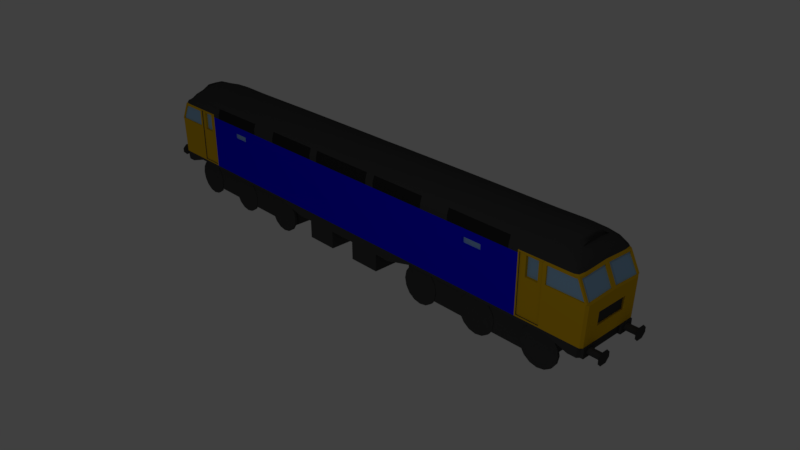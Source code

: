 # Source: Class47.blend  (saved by Blender 2.79.0; exported with 4.5.12 LTS)
import bpy
from mathutils import Matrix  # noqa: F401  (used for matrix-valued properties, if any)

bpy.ops.wm.read_factory_settings(use_empty=True)
scene = bpy.context.scene
scene.name = 'Scene'

# ---- collections
col_collection_1 = bpy.data.collections.new('Collection 1'); scene.collection.children.link(col_collection_1)

# ---- materials (node trees are filled in below, after node groups)
mat_color = bpy.data.materials.new('Color')
mat_color.alpha_threshold = 0.0
mat_color.use_transparent_shadow = False
mat_color.diffuse_color = (0.002192, 0.0, 1.0, 1.0)
mat_color.roughness = 0.5
mat_color.line_color = (0.0, 0.0, 0.0, 1.0)
mat_yellowcab = bpy.data.materials.new('YellowCab')
mat_yellowcab.alpha_threshold = 0.0
mat_yellowcab.use_transparent_shadow = False
mat_yellowcab.diffuse_color = (0.8, 0.4704, 0.00862, 1.0)
mat_yellowcab.roughness = 0.5
mat_blackmetal = bpy.data.materials.new('BlackMetal')
mat_blackmetal.alpha_threshold = 0.0
mat_blackmetal.use_transparent_shadow = False
mat_blackmetal.diffuse_color = (0.05811, 0.05811, 0.05811, 1.0)
mat_blackmetal.specular_color = (0.4116, 0.4116, 0.4116)
mat_blackmetal.roughness = 0.5
mat_blackmetal.specular_intensity = 0.6803
mat_glass = bpy.data.materials.new('Glass')
mat_glass.alpha_threshold = 0.0
mat_glass.use_transparent_shadow = False
mat_glass.diffuse_color = (0.3244, 0.5489, 0.8, 1.0)
mat_glass.roughness = 0.5
mat_material = bpy.data.materials.new('Material')
mat_material.alpha_threshold = 0.0
mat_material.use_transparent_shadow = False
mat_material.diffuse_color = (0.02208, 0.02208, 0.02208, 1.0)
mat_material.specular_color = (0.4116, 0.4116, 0.4116)
mat_material.roughness = 0.5
mat_material.specular_intensity = 0.4296

# ---- material node trees

# ---- world
world_world = bpy.data.worlds.new('World'); scene.world = world_world
world_world.color = (0.05088, 0.05088, 0.05088)
world_world.use_sun_shadow = False
world_world.sun_shadow_jitter_overblur = 0.0
world_world.cycles.sampling_method = 'MANUAL'

# ---- cameras
cam_camera = bpy.data.cameras.new('Camera')
cam_camera.clip_end = 100.0
cam_camera.lens = 35.0
cam_camera.sensor_width = 32.0
cam_camera.sensor_height = 18.0
cam_camera.ortho_scale = 7.314
cam_camera.dof.focus_distance = 0.0
cam_camera.dof.aperture_fstop = 128.0

# ---- lights
light_lamp = bpy.data.lights.new('Lamp', 'POINT')
light_lamp.transmission_factor = 0.0
light_lamp.cutoff_distance = 30.0
light_lamp.energy = 100.0
light_lamp.shadow_buffer_clip_start = 1.001
light_lamp.shadow_soft_size = 0.1
light_lamp.shadow_maximum_resolution = 0.006
light_lamp.use_absolute_resolution = True

# ---- meshes
me_cube = bpy.data.meshes.new('Cube')
me_cube.from_pydata([(3.583, 0.0, 0.521), (0.0, -0.4392, 0.521), (0.6206, 0.0, 0.165), (3.478, 0.0, 1.294), (3.475, -0.4319, 1.273), (0.0, -0.4392, 1.252), (2.758, -0.4392, 0.5394), (2.739, -0.4392, 1.252), (3.054, -0.4392, 0.5394), (3.054, -0.4392, 1.275), (3.602, 0.0, 1.025), (0.0, -0.4392, 1.007), (2.758, -0.4392, 1.007), (3.054, -0.4392, 1.007), (0.1901, 0.0, 0.165), (1.984, -0.4392, 0.521), (1.984, -0.4392, 1.252), (1.984, -0.4392, 1.007), (0.6206, -0.4392, 0.165), (2.25, -0.4392, 0.521), (2.25, -0.4392, 1.252), (2.25, -0.4392, 1.007), (0.0, -0.4392, 1.066), (2.758, -0.4392, 1.066), (3.054, -0.4392, 1.066), (1.984, -0.4392, 1.066), (2.25, -0.4392, 1.066), (0.0, -0.4392, 1.155), (2.758, -0.4392, 1.155), (3.054, -0.4392, 1.155), (1.984, -0.4392, 1.155), (2.25, -0.4392, 1.155), (0.1901, -0.4392, 0.165), (0.1901, -0.4392, 0.521), (0.2502, -0.4392, 1.252), (0.6206, -0.4392, 0.521), (0.5837, -0.4392, 1.252), (3.559, 0.0, 0.3994), (0.1901, 0.0, 0.3994), (0.0, 0.0, 0.3994), (0.1901, -0.4392, 0.3994), (0.0, -0.4392, 0.3994), (3.072, 0.0, 0.4863), (2.739, 0.0, 0.4863), (3.072, -0.4392, 0.4863), (2.739, -0.4392, 0.4863), (2.25, 0.0, 0.4863), (1.984, 0.0, 0.4863), (2.25, -0.4392, 0.4863), (1.984, -0.4392, 0.4863), (0.6206, 0.0, 0.3994), (0.6206, -0.4392, 0.3994), (3.45, 0.0, 1.364), (3.45, -0.4026, 1.324), (0.2502, 0.0, 1.538), (0.0, 0.0, 1.538), (0.2502, -0.4117, 1.399), (0.0, -0.4026, 1.393), (3.07, 0.0, 1.537), (2.642, 0.0, 1.532), (3.071, -0.4117, 1.397), (2.641, -0.4117, 1.396), (2.325, 0.0, 1.532), (1.812, 0.0, 1.536), (2.306, -0.4117, 1.396), (1.855, -0.4117, 1.398), (0.5837, 0.0, 1.538), (0.5837, -0.4117, 1.399), (0.0, -0.4392, 1.322), (1.855, -0.4392, 1.315), (2.306, -0.4392, 1.314), (0.2502, -0.4392, 1.315), (0.5837, -0.4392, 1.315), (2.758, -0.4392, 1.272), (3.054, -0.4392, 1.272), (3.471, 0.0, 1.309), (3.46, -0.419, 1.293), (1.2, -0.4392, 0.521), (1.36, -0.4392, 1.252), (1.2, 0.0, 0.4863), (1.2, -0.4392, 0.4863), (1.36, 0.0, 1.538), (1.36, -0.4117, 1.399), (1.36, -0.4392, 1.315), (3.162, -0.4392, 0.521), (3.144, -0.4392, 1.276), (3.162, -0.4392, 1.007), (3.162, 0.0, 0.4863), (3.162, -0.4392, 0.4863), (3.155, 0.0, 1.534), (3.152, -0.4117, 1.394), (3.152, -0.4392, 1.29), (3.425, -0.4392, 0.521), (3.425, -0.4392, 1.007), (3.425, 0.0, 0.3994), (3.425, -0.4392, 0.3994), (3.338, 0.0, 1.525), (2.994, -0.4392, 0.5394), (2.994, 0.0, 0.4863), (2.994, -0.4392, 0.4863), (2.967, 0.0, 1.537), (2.974, -0.4117, 1.398), (2.974, -0.4392, 1.272), (2.836, -0.4392, 0.5394), (2.836, 0.0, 0.4863), (2.836, -0.4392, 0.4863), (2.856, 0.0, 1.534), (2.851, -0.4117, 1.397), (2.851, -0.4392, 1.272), (3.293, -0.4392, 0.521), (3.248, -0.4392, 1.276), (3.293, -0.4392, 1.007), (3.293, 0.0, 0.4429), (3.293, -0.4392, 0.4429), (3.248, 0.0, 1.531), (3.248, -0.4117, 1.391), (3.248, -0.4392, 1.29), (3.504, -0.4392, 0.521), (3.416, -0.4427, 1.277), (3.504, -0.4392, 1.007), (3.504, 0.0, 0.3994), (3.504, -0.4392, 0.3994), (3.41, 0.0, 1.411), (3.411, -0.4117, 1.337), (3.416, -0.4356, 1.289), (3.433, -0.4392, 0.521), (3.356, -0.4392, 1.276), (3.433, -0.4392, 1.007), (3.433, 0.0, 0.3994), (3.433, -0.4392, 0.3994), (3.338, 0.0, 1.472), (3.335, -0.4117, 1.376), (3.335, -0.4392, 1.29), (1.984, -0.404, 1.155), (1.984, -0.404, 1.066), (2.25, -0.404, 1.155), (2.25, -0.404, 1.066), (0.8208, -0.4392, 0.521), (0.8644, -0.4392, 1.252), (0.8208, 0.0, 0.3896), (0.8208, -0.4392, 0.3896), (0.8656, 0.0, 1.538), (0.8656, -0.4117, 1.399), (0.8656, -0.4392, 1.315), (3.583, -0.1098, 0.521), (3.583, -0.2196, 0.521), (3.583, -0.3294, 0.521), (3.478, -0.1098, 1.289), (3.478, -0.2196, 1.284), (3.48, -0.3296, 1.279), (0.6206, -0.3294, 0.165), (0.6206, -0.2196, 0.165), (0.6206, -0.1098, 0.165), (3.602, -0.1098, 1.019), (3.602, -0.2196, 1.014), (3.602, -0.3294, 1.009), (0.1901, -0.3294, 0.165), (0.1901, -0.2196, 0.165), (0.1901, -0.1098, 0.165), (3.559, -0.1098, 0.3994), (3.559, -0.2196, 0.3994), (3.559, -0.3294, 0.3994), (0.0, -0.3294, 0.3994), (0.0, -0.2196, 0.3994), (0.0, -0.1098, 0.3994), (2.739, -0.3294, 0.4863), (2.739, -0.2196, 0.4863), (2.739, -0.1098, 0.4863), (3.072, -0.3294, 0.4863), (3.072, -0.2196, 0.4863), (3.072, -0.1098, 0.4863), (1.984, -0.3635, 0.4863), (1.984, -0.2196, 0.4863), (1.984, -0.1098, 0.4863), (2.25, -0.3635, 0.4863), (2.25, -0.2196, 0.4863), (2.25, -0.1098, 0.4863), (0.1901, -0.3294, 0.3994), (0.1901, -0.2196, 0.3994), (0.1901, -0.1098, 0.3994), (0.6206, -0.3294, 0.3994), (0.6206, -0.2196, 0.3994), (0.6206, -0.1098, 0.3994), (3.452, -0.1098, 1.357), (3.452, -0.2196, 1.346), (3.452, -0.3294, 1.332), (0.0, -0.3294, 1.458), (0.0, -0.2196, 1.498), (0.0, -0.1098, 1.522), (2.641, -0.1098, 1.519), (2.641, -0.2196, 1.489), (2.641, -0.3294, 1.454), (3.071, -0.1098, 1.525), (3.071, -0.2196, 1.493), (3.071, -0.3294, 1.457), (1.855, -0.1098, 1.525), (1.855, -0.2196, 1.495), (1.855, -0.3294, 1.458), (2.306, -0.1098, 1.52), (2.306, -0.2196, 1.491), (2.306, -0.3294, 1.455), (0.2502, -0.1098, 1.526), (0.2502, -0.2196, 1.496), (0.2502, -0.3294, 1.46), (0.5837, -0.1098, 1.526), (0.5837, -0.2196, 1.496), (0.5837, -0.3294, 1.46), (3.472, -0.1098, 1.303), (3.473, -0.2196, 1.298), (3.471, -0.3292, 1.292), (1.36, -0.1098, 1.526), (1.36, -0.2196, 1.496), (1.36, -0.3294, 1.46), (1.2, -0.3294, 0.4863), (1.2, -0.2196, 0.4863), (1.2, -0.1098, 0.4863), (3.152, -0.1098, 1.522), (3.152, -0.2196, 1.49), (3.152, -0.3294, 1.452), (3.162, -0.3294, 0.4863), (3.162, -0.2196, 0.4863), (3.162, -0.1098, 0.4863), (3.425, -0.3294, 0.3994), (3.425, -0.2196, 0.3994), (3.425, -0.1098, 0.3994), (3.346, -0.1098, 1.518), (3.335, -0.2196, 1.462), (3.335, -0.3294, 1.426), (2.974, -0.1098, 1.525), (2.974, -0.2196, 1.495), (2.974, -0.3294, 1.459), (2.994, -0.3294, 0.4863), (2.994, -0.2196, 0.4863), (2.994, -0.1098, 0.4863), (2.851, -0.1098, 1.523), (2.851, -0.2196, 1.493), (2.851, -0.3294, 1.457), (2.836, -0.3294, 0.4863), (2.836, -0.2196, 0.4863), (2.836, -0.1098, 0.4863), (3.293, -0.3294, 0.4429), (3.293, -0.2196, 0.4429), (3.293, -0.1098, 0.4429), (3.248, -0.1098, 1.518), (3.248, -0.2196, 1.485), (3.248, -0.3294, 1.447), (3.411, -0.1098, 1.4), (3.411, -0.2196, 1.383), (3.411, -0.3294, 1.363), (3.504, -0.3294, 0.3994), (3.504, -0.2196, 0.3994), (3.504, -0.1098, 0.3994), (3.342, -0.1098, 1.469), (3.433, -0.3294, 0.3994), (3.433, -0.2196, 0.3994), (3.433, -0.1098, 0.3994), (0.8656, -0.1098, 1.526), (0.8656, -0.2196, 1.496), (0.8656, -0.3294, 1.46), (0.8208, -0.3294, 0.3896), (0.8208, -0.2196, 0.3896), (0.8208, -0.1098, 0.3896), (2.25, 0.0, 0.1172), (1.984, 0.0, 0.1172), (1.984, -0.1098, 0.1172), (2.25, -0.1098, 0.1172), (1.984, -0.3635, 0.1172), (1.984, -0.2196, 0.1172), (2.25, -0.3635, 0.1172), (2.25, -0.2196, 0.1172), (2.25, -0.1098, 0.4357), (1.984, -0.3635, 0.4357), (1.984, -0.2196, 0.4357), (2.25, -0.3635, 0.4357), (2.25, -0.2196, 0.4357), (1.984, -0.1098, 0.4357), (1.984, 0.0, 0.4357), (2.25, 0.0, 0.4357), (1.11, -0.2196, 0.4357), (1.11, -0.2196, 0.1172), (1.11, -0.1098, 0.1172), (1.11, 0.0, 0.1172), (3.125, -0.1098, 0.1172), (3.125, 0.0, 0.1172), (1.11, -0.3635, 0.1172), (3.125, -0.3635, 0.1172), (3.125, -0.2196, 0.1172), (3.125, -0.3635, 0.4357), (1.11, -0.1098, 0.4357), (1.11, 0.0, 0.4357), (3.125, -0.1098, 0.4357), (1.11, -0.3635, 0.4357), (3.125, -0.2196, 0.4357), (3.125, 0.0, 0.4357), (3.487, -0.02978, 1.269), (3.488, -0.1082, 1.265), (3.487, -0.218, 1.26), (3.489, -0.3282, 1.255), (3.485, -0.4027, 1.251), (3.593, -0.4087, 1.031), (3.593, -0.3305, 1.032), (3.593, -0.2212, 1.038), (3.593, -0.1114, 1.043), (3.593, -0.02978, 1.047), (3.433, -0.4391, 1.032), (3.504, -0.4391, 1.032), (3.564, -0.4394, 1.032), (3.458, -0.4321, 1.249), (3.415, -0.4428, 1.252), (3.359, -0.4393, 1.251), (3.352, -0.4393, 1.251), (3.248, -0.4393, 1.251), (3.144, -0.4393, 1.251), (3.098, -0.4391, 1.251), (3.098, -0.439, 1.155), (3.098, -0.439, 1.066), (3.098, -0.4389, 1.032), (3.162, -0.4391, 1.032), (3.293, -0.4391, 1.032), (3.425, -0.4391, 1.032), (3.579, -0.02941, 1.042), (3.474, -0.02941, 1.264), (3.474, -0.1078, 1.26), (3.474, -0.2176, 1.255), (3.476, -0.3278, 1.25), (3.471, -0.4024, 1.246), (3.58, -0.4084, 1.026), (3.579, -0.3301, 1.027), (3.579, -0.2208, 1.033), (3.579, -0.111, 1.038), (3.504, -0.4225, 1.032), (3.432, -0.4225, 1.032), (3.425, -0.4225, 1.032), (3.564, -0.4228, 1.032), (3.458, -0.4155, 1.249), (3.415, -0.4262, 1.252), (3.359, -0.4227, 1.251), (3.352, -0.4227, 1.251), (3.248, -0.4227, 1.251), (3.144, -0.4227, 1.251), (3.098, -0.4225, 1.251), (3.098, -0.4224, 1.155), (3.098, -0.4224, 1.066), (3.098, -0.4223, 1.032), (3.162, -0.4225, 1.032), (3.293, -0.4225, 1.032), (3.558, -0.4392, 0.521), (3.583, -0.4097, 0.521), (3.577, -0.4392, 1.007), (3.602, -0.4097, 1.007), (3.596, -0.4183, 1.023), (3.592, -0.4385, 1.03), (3.581, -0.4393, 1.021), (3.559, -0.4097, 0.3994), (3.534, -0.4392, 0.3994), (2.739, -0.4392, 0.5173), (2.25, -0.4392, 0.5173), (1.984, -0.4392, 0.5173), (0.0, -0.4392, 0.5082), (3.072, -0.4392, 0.5173), (0.6206, -0.4392, 0.5082), (0.1901, -0.4392, 0.5082), (3.559, 0.0, 0.5152), (1.2, -0.4392, 0.5173), (3.162, -0.4392, 0.5173), (3.425, -0.4392, 0.5082), (2.994, -0.4392, 0.5173), (2.836, -0.4392, 0.5173), (3.293, -0.4392, 0.5128), (3.504, -0.4392, 0.5082), (3.433, -0.4392, 0.5082), (0.8208, -0.4392, 0.5071), (3.559, -0.1098, 0.5152), (3.559, -0.2196, 0.5152), (3.559, -0.3294, 0.5152), (3.534, -0.4392, 0.5152), (3.559, -0.4097, 0.5152), (2.758, -0.4392, 0.8546), (3.054, -0.4392, 0.8546), (3.596, 0.0, 0.8598), (3.162, -0.4392, 0.8546), (3.425, -0.4392, 0.8546), (3.293, -0.4392, 0.8546), (3.504, -0.4392, 0.8546), (3.433, -0.4392, 0.8546), (3.596, -0.1098, 0.8598), (3.596, -0.2196, 0.8598), (3.596, -0.3294, 0.8561), (3.596, -0.4097, 0.855), (3.571, -0.4392, 0.8546), (2.758, -0.4392, 0.6932), (3.054, -0.4392, 0.6932), (3.162, -0.4392, 0.6932), (3.425, -0.4392, 0.6932), (3.293, -0.4392, 0.6932), (3.504, -0.4392, 0.6932), (3.433, -0.4392, 0.6932), (3.59, -0.1098, 0.6967), (3.59, -0.2196, 0.6967), (3.59, -0.3294, 0.6939), (3.564, -0.4392, 0.6932), (3.59, 0.0, 0.6967), (3.59, -0.4097, 0.6934), (3.566, 0.0, 0.6967), (3.572, 0.0, 0.8598), (3.572, -0.1098, 0.8598), (3.572, -0.2196, 0.8598), (3.566, -0.1098, 0.6967), (3.566, -0.2196, 0.6967), (3.317, 0.0, 1.479), (3.317, 0.0, 1.519), (3.323, -0.1098, 1.513), (3.315, -0.1925, 1.471), (3.32, -0.1098, 1.477), (3.762, -0.3585, 0.537), (3.596, -0.3238, 0.42), (3.762, -0.4092, 0.4867), (3.596, -0.3238, 0.4946), (3.762, -0.2708, 0.3776), (3.762, -0.2201, 0.428), (3.596, -0.2196, 0.3994), (3.596, -0.3294, 0.3994), (3.596, -0.2196, 0.5152), (3.596, -0.4097, 0.3994), (3.596, -0.4097, 0.5152), (3.596, -0.3294, 0.5152), (3.762, -0.4092, 0.428), (3.75, -0.3238, 0.42), (3.762, -0.3585, 0.3776), (3.762, -0.2201, 0.4867), (3.762, -0.2708, 0.537), (3.75, -0.3238, 0.4946), (3.596, -0.2704, 0.4436), (3.596, -0.2941, 0.42), (3.596, -0.239, 0.4086), (3.596, -0.2941, 0.4946), (3.596, -0.2704, 0.471), (3.596, -0.239, 0.506), (3.596, -0.3351, 0.42), (3.596, -0.3589, 0.4436), (3.596, -0.3903, 0.4086), (3.596, -0.3589, 0.471), (3.596, -0.3351, 0.4946), (3.596, -0.3903, 0.506), (3.75, -0.2941, 0.42), (3.75, -0.2704, 0.4436), (3.75, -0.2704, 0.471), (3.75, -0.2941, 0.4946), (3.75, -0.3589, 0.4436), (3.75, -0.3351, 0.42), (3.75, -0.3351, 0.4946), (3.75, -0.3589, 0.471), (3.762, -0.3343, 0.3776), (3.762, -0.3343, 0.537), (2.836, -0.4392, 0.521), (2.739, -0.4392, 0.521), (2.739, -0.4392, 0.6932), (3.072, -0.4392, 0.6932), (3.072, -0.4392, 0.521), (2.739, -0.4392, 1.066), (2.739, -0.4392, 1.007), (3.072, -0.4392, 1.066), (3.072, -0.4392, 1.007), (2.739, -0.4392, 1.155), (3.072, -0.4392, 1.155), (2.758, -0.4392, 1.252), (3.072, -0.4392, 1.276), (2.739, -0.4392, 1.29), (3.071, -0.4392, 1.29), (2.851, -0.4392, 1.29), (2.994, -0.4392, 0.521), (2.974, -0.4392, 1.29), (2.739, -0.4392, 0.8546), (3.072, -0.4392, 0.8546), (2.836, -0.4266, 1.252), (2.758, -0.4266, 1.252), (2.836, -0.4266, 1.007), (2.758, -0.4266, 1.007), (2.994, -0.4266, 1.066), (2.994, -0.3914, 1.066), (2.836, -0.4266, 1.066), (2.758, -0.4266, 1.066), (2.994, -0.3914, 1.007), (2.994, -0.4266, 1.007), (2.836, -0.4266, 1.155), (2.758, -0.4266, 1.155), (2.836, -0.3914, 1.007), (3.054, -0.4266, 1.275), (2.994, -0.4266, 1.252), (3.054, -0.4266, 1.007), (3.054, -0.4266, 1.066), (3.054, -0.4266, 1.155), (2.994, -0.4266, 1.155), (2.974, -0.4266, 1.272), (2.994, -0.4266, 0.6932), (2.994, -0.4266, 0.5394), (2.836, -0.3914, 1.155), (2.836, -0.3914, 1.066), (2.851, -0.4266, 1.272), (2.836, -0.4266, 0.6932), (2.836, -0.4266, 0.5394), (2.836, -0.3914, 1.252), (2.994, -0.3914, 1.155), (2.994, -0.3914, 1.252), (2.994, -0.4266, 0.8546), (2.836, -0.4266, 0.8546), (3.054, -0.4266, 0.8546), (2.758, -0.4266, 0.8546), (2.758, -0.4266, 0.6932), (3.054, -0.4266, 0.6932), (2.758, -0.4266, 0.5394), (3.054, -0.4266, 0.5394), (2.758, -0.4266, 1.272), (3.054, -0.4266, 1.272), (2.172, -0.3695, 0.4902), (1.307, -0.3695, 0.4902), (1.211, -0.3695, 0.4712), (1.13, -0.3695, 0.417), (1.076, -0.3695, 0.3359), (1.057, -0.3695, 0.2402), (1.076, -0.3695, 0.1446), (1.13, -0.3695, 0.06346), (1.211, -0.3695, 0.009271), (1.307, -0.3695, -0.009759), (1.403, -0.3695, 0.009271), (1.484, -0.3695, 0.06346), (1.538, -0.3695, 0.1446), (1.557, -0.3695, 0.2402), (1.538, -0.3695, 0.3359), (1.484, -0.3695, 0.417), (1.403, -0.3695, 0.4712), (2.077, -0.3695, 0.4712), (1.996, -0.3695, 0.417), (1.941, -0.3695, 0.3359), (1.922, -0.3695, 0.2402), (1.941, -0.3695, 0.1446), (1.996, -0.3695, 0.06346), (2.077, -0.3695, 0.009271), (2.172, -0.3695, -0.009759), (2.268, -0.3695, 0.009271), (2.349, -0.3695, 0.06346), (2.403, -0.3695, 0.1446), (2.422, -0.3695, 0.2402), (2.403, -0.3695, 0.3359), (2.349, -0.3695, 0.417), (2.268, -0.3695, 0.4712), (3.029, -0.3695, 0.4902), (2.933, -0.3695, 0.4712), (2.852, -0.3695, 0.417), (2.798, -0.3695, 0.3359), (2.779, -0.3695, 0.2402), (2.798, -0.3695, 0.1446), (2.852, -0.3695, 0.06346), (2.933, -0.3695, 0.009271), (3.029, -0.3695, -0.009759), (3.124, -0.3695, 0.009271), (3.205, -0.3695, 0.06346), (3.26, -0.3695, 0.1446), (3.279, -0.3695, 0.2402), (3.26, -0.3695, 0.3359), (3.205, -0.3695, 0.417), (3.124, -0.3695, 0.4712), (3.029, -0.3395, 0.4902), (3.124, -0.3395, 0.4712), (3.205, -0.3395, 0.417), (3.26, -0.3395, 0.3359), (3.279, -0.3395, 0.2402), (3.26, -0.3395, 0.1446), (3.205, -0.3395, 0.06346), (3.124, -0.3395, 0.009271), (3.029, -0.3395, -0.009759), (2.933, -0.3395, 0.009271), (2.852, -0.3395, 0.06346), (2.798, -0.3395, 0.1446), (2.779, -0.3395, 0.2402), (2.798, -0.3395, 0.3359), (2.852, -0.3395, 0.417), (2.933, -0.3395, 0.4712), (2.172, -0.3395, 0.4902), (2.268, -0.3395, 0.4712), (2.349, -0.3395, 0.417), (2.403, -0.3395, 0.3359), (2.422, -0.3395, 0.2402), (2.403, -0.3395, 0.1446), (2.349, -0.3395, 0.06346), (2.268, -0.3395, 0.009271), (2.172, -0.3395, -0.009759), (2.077, -0.3395, 0.009271), (1.996, -0.3395, 0.06346), (1.941, -0.3395, 0.1446), (1.922, -0.3395, 0.2402), (1.941, -0.3395, 0.3359), (1.996, -0.3395, 0.417), (2.077, -0.3395, 0.4712), (1.307, -0.3395, 0.4902), (1.403, -0.3395, 0.4712), (1.484, -0.3395, 0.417), (1.538, -0.3395, 0.3359), (1.557, -0.3395, 0.2402), (1.538, -0.3395, 0.1446), (1.484, -0.3395, 0.06346), (1.403, -0.3395, 0.009271), (1.307, -0.3395, -0.009759), (1.211, -0.3395, 0.009271), (1.13, -0.3395, 0.06346), (1.076, -0.3395, 0.1446), (1.057, -0.3395, 0.2402), (1.076, -0.3395, 0.3359), (1.13, -0.3395, 0.417), (1.211, -0.3395, 0.4712), (0.4577, -0.4392, 1.252), (0.4577, 0.0, 1.538), (0.4577, -0.4117, 1.399), (0.4577, -0.4392, 1.315), (0.4577, -0.1098, 1.526), (0.4577, -0.2196, 1.496), (0.4577, -0.3294, 1.46), (1.765, -0.4392, 1.252), (1.734, 0.0, 1.537), (1.765, -0.4117, 1.398), (1.765, -0.4392, 1.315), (1.765, -0.1098, 1.525), (1.765, -0.2196, 1.495), (1.765, -0.3294, 1.459), (2.616, -0.4392, 1.252), (2.616, 0.0, 1.532), (2.616, -0.4117, 1.396), (2.616, -0.4392, 1.292), (2.616, -0.1098, 1.519), (2.616, -0.2196, 1.489), (2.616, -0.3294, 1.454)], [], [(371, 360, 51, 140), (620, 69, 65, 619), (68, 71, 56, 57), (361, 358, 41, 40), (375, 369, 121, 354), (627, 467, 61, 626), (380, 86, 462, 473), (389, 348, 119, 383), (19, 21, 17, 15), (31, 20, 16, 30), (207, 75, 52, 183), (355, 356, 48, 45), (356, 357, 49, 48), (69, 70, 64, 65), (34, 5, 27, 22, 11, 1, 33, 35, 137, 77, 15, 17, 25, 30, 16, 617, 78, 138, 36, 610), (21, 26, 25, 17), (25, 26, 136, 134), (31, 30, 133, 135), (613, 72, 67, 612), (150, 18, 32, 156), (360, 361, 40, 51), (471, 468, 60, 101), (177, 40, 41, 162), (237, 105, 45, 165), (219, 88, 44, 168), (174, 48, 49, 171), (165, 45, 48, 174), (179, 38, 14, 158), (259, 140, 51, 180), (364, 359, 44, 88), (367, 355, 45, 105), (180, 51, 18, 150), (51, 40, 32, 18), (203, 186, 57, 56), (236, 191, 61, 107), (218, 194, 60, 90), (200, 197, 65, 64), (630, 200, 64, 626), (616, 203, 56, 612), (258, 206, 67, 142), (124, 76, 53, 123), (118, 4, 76, 124), (610, 36, 72, 613), (16, 20, 70, 69), (147, 3, 75, 207), (624, 7, 467, 627), (5, 34, 71, 68), (617, 16, 69, 620), (138, 78, 83, 143), (623, 212, 82, 619), (171, 49, 80, 213), (143, 83, 82, 142), (357, 363, 80, 49), (466, 85, 91, 468), (468, 91, 90, 60), (245, 218, 90, 115), (368, 364, 88, 113), (240, 113, 88, 219), (382, 111, 86, 380), (26, 31, 135, 136), (384, 127, 93, 381), (253, 129, 95, 222), (370, 365, 95, 129), (110, 126, 132, 116), (116, 132, 131, 115), (194, 230, 101, 60), (359, 366, 99, 44), (168, 44, 99, 231), (469, 471, 101, 107), (73, 465, 475, 512), (12, 377, 507, 477), (390, 6, 510, 508), (29, 9, 487, 491), (467, 469, 107, 61), (102, 108, 498, 493), (230, 236, 107, 101), (366, 367, 105, 99), (231, 99, 105, 237), (30, 25, 134, 133), (6, 103, 500, 510), (465, 28, 485, 475), (103, 97, 495, 500), (91, 116, 115, 90), (85, 110, 116, 91), (381, 93, 111, 382), (222, 95, 113, 240), (365, 368, 113, 95), (227, 245, 115, 131), (185, 248, 123, 53), (350, 349, 155, 154, 153, 10, 303, 302, 301, 300, 299), (24, 29, 491, 490), (353, 161, 421, 423), (126, 118, 124, 132), (132, 124, 123, 131), (248, 227, 131, 123), (369, 370, 129, 121), (249, 121, 129, 253), (463, 7, 624, 20, 31, 26, 21, 19, 455, 456, 472, 460, 459), (383, 119, 127, 384), (74, 102, 493, 513), (136, 135, 133, 134), (28, 23, 481, 485), (97, 8, 511, 495), (391, 378, 506, 509), (13, 24, 490, 489), (72, 143, 142, 67), (36, 138, 143, 72), (212, 258, 142, 82), (213, 80, 140, 259), (363, 371, 140, 80), (79, 215, 261, 139), (215, 214, 260, 261), (214, 213, 259, 260), (81, 141, 256, 210), (210, 256, 257, 211), (211, 257, 258, 212), (120, 251, 255, 128), (251, 250, 254, 255), (250, 249, 253, 254), (122, 130, 252, 246), (246, 252, 226, 247), (247, 226, 227, 248), (37, 159, 251, 120), (159, 160, 250, 251), (160, 161, 249, 250), (52, 122, 246, 183), (183, 246, 247, 184), (184, 247, 248, 185), (96, 114, 243, 225), (225, 243, 244, 226), (226, 244, 245, 227), (94, 224, 242, 112), (224, 223, 241, 242), (223, 222, 240, 241), (98, 233, 239, 104), (233, 232, 238, 239), (232, 231, 237, 238), (100, 106, 234, 228), (228, 234, 235, 229), (229, 235, 236, 230), (42, 170, 233, 98), (170, 169, 232, 233), (169, 168, 231, 232), (58, 100, 228, 192), (192, 228, 229, 193), (193, 229, 230, 194), (225, 226, 412, 411), (252, 130, 409, 413), (128, 255, 224, 94), (255, 254, 223, 224), (254, 253, 222, 223), (112, 242, 221, 87), (242, 241, 220, 221), (241, 240, 219, 220), (114, 89, 216, 243), (243, 216, 217, 244), (244, 217, 218, 245), (47, 173, 215, 79), (173, 172, 214, 215), (172, 171, 213, 214), (618, 81, 210, 621), (621, 210, 211, 622), (622, 211, 212, 623), (4, 149, 209, 76), (149, 148, 208, 209), (148, 147, 207, 208), (141, 66, 204, 256), (256, 204, 205, 257), (257, 205, 206, 258), (611, 54, 201, 614), (614, 201, 202, 615), (615, 202, 203, 616), (625, 62, 198, 628), (628, 198, 199, 629), (629, 199, 200, 630), (62, 63, 195, 198), (198, 195, 196, 199), (199, 196, 197, 200), (89, 58, 192, 216), (216, 192, 193, 217), (217, 193, 194, 218), (106, 59, 189, 234), (234, 189, 190, 235), (235, 190, 191, 236), (54, 55, 188, 201), (201, 188, 187, 202), (202, 187, 186, 203), (50, 182, 152, 2), (182, 181, 151, 152), (181, 180, 150, 151), (139, 261, 182, 50), (261, 260, 181, 182), (260, 259, 180, 181), (40, 177, 156, 32), (177, 178, 157, 156), (178, 179, 158, 157), (43, 167, 176, 46), (167, 166, 175, 176), (166, 165, 174, 175), (263, 264, 280, 281), (277, 270, 290, 293), (272, 275, 288, 278), (87, 221, 170, 42), (221, 220, 169, 170), (220, 219, 168, 169), (104, 239, 167, 43), (239, 238, 166, 167), (238, 237, 165, 166), (38, 179, 164, 39), (179, 178, 163, 164), (178, 177, 162, 163), (2, 152, 158, 14), (152, 151, 157, 158), (151, 150, 156, 157), (76, 209, 185, 53), (209, 208, 184, 185), (208, 207, 183, 184), (379, 10, 153, 385), (385, 153, 154, 386), (386, 154, 155, 387), (362, 372, 159, 37), (372, 373, 160, 159), (160, 373, 422, 420), (262, 265, 264, 263), (265, 269, 267, 264), (269, 268, 266, 267), (269, 265, 282, 286), (273, 271, 266, 268), (274, 273, 287, 292), (268, 269, 286, 285), (46, 176, 270, 277), (176, 175, 274, 270), (174, 171, 271, 273), (173, 47, 276, 275), (171, 172, 272, 271), (175, 174, 273, 274), (172, 173, 275, 272), (278, 288, 280, 279), (292, 287, 285, 286), (291, 278, 279, 284), (288, 289, 281, 280), (290, 292, 286, 282), (293, 290, 282, 283), (266, 271, 291, 284), (270, 274, 292, 290), (265, 262, 283, 282), (273, 268, 285, 287), (267, 266, 284, 279), (275, 276, 289, 288), (264, 267, 279, 280), (271, 272, 278, 291), (127, 119, 348, 352, 306, 305, 304, 319, 318, 317, 316, 462, 86, 111, 93), (299, 300, 301, 302, 303, 320, 329, 328, 327, 326), (10, 3, 294, 303), (4, 351, 350, 299, 298), (352, 351, 4, 307, 306), (315, 316, 343, 342, 341, 340, 313, 314), (316, 317, 318, 319, 304, 305, 306, 333, 330, 331, 332, 345, 344, 343), (321, 322, 323, 324, 325, 326, 327, 328, 329, 320), (331, 330, 333, 334, 335, 336, 337, 338, 339, 340, 341, 342, 343, 344, 345, 332), (303, 294, 321, 320), (298, 299, 326, 325), (466, 464, 461, 462, 316, 315, 314, 313), (308, 309, 310, 311, 312, 313, 340, 339, 338, 337, 336, 335, 334, 307), (4, 118, 126, 110, 85, 466, 313, 312, 311, 310, 309, 308, 307), (3, 147, 148, 149, 4, 298, 297, 296, 295, 294), (306, 307, 334, 333), (161, 353, 354, 121, 249), (297, 298, 325, 324, 323, 322, 321, 294, 295, 296), (348, 349, 350, 351, 352), (388, 349, 348, 389), (375, 354, 353, 376), (387, 155, 349, 388), (0, 346, 347, 146, 145, 144), (346, 375, 376, 347), (145, 146, 374, 373), (144, 145, 373, 372), (0, 144, 372, 362), (77, 137, 371, 363), (117, 125, 370, 369), (146, 347, 376, 374), (92, 109, 368, 365), (470, 454, 367, 366), (458, 470, 366, 359), (125, 92, 365, 370), (109, 84, 364, 368), (15, 77, 363, 357), (454, 455, 355, 367), (84, 458, 359, 364), (35, 33, 361, 360), (19, 15, 357, 356), (455, 19, 356, 355), (346, 117, 369, 375), (33, 1, 358, 361), (137, 35, 360, 371), (399, 387, 388, 402), (402, 388, 389, 400), (398, 386, 387, 399), (385, 386, 406, 405), (397, 401, 403, 407), (395, 383, 384, 396), (393, 381, 382, 394), (108, 73, 512, 498), (377, 390, 508, 507), (396, 384, 381, 393), (394, 382, 380, 392), (400, 389, 383, 395), (23, 12, 477, 481), (392, 380, 473, 457), (84, 392, 457, 458), (9, 74, 513, 487), (346, 400, 395, 117), (109, 394, 392, 84), (125, 396, 393, 92), (378, 13, 489, 506), (8, 391, 509, 511), (92, 393, 394, 109), (117, 395, 396, 125), (0, 401, 397, 144), (144, 397, 398, 145), (145, 398, 399, 146), (347, 402, 400, 346), (146, 399, 402, 347), (407, 405, 406, 408), (403, 404, 405, 407), (398, 397, 407, 408), (379, 385, 405, 404), (386, 398, 408, 406), (409, 410, 411, 413), (413, 411, 412), (226, 252, 413, 412), (96, 225, 411, 410), (373, 374, 425, 422), (376, 353, 423, 424), (374, 376, 424, 425), (161, 160, 420, 421), (438, 415, 427, 449), (432, 436, 446, 445), (417, 435, 437, 422, 425), (441, 439, 448, 451), (415, 438, 440, 423, 421), (435, 417, 431, 447), (447, 431, 453, 430), (453, 414, 416, 426, 428, 452, 418, 419, 429, 430), (440, 439, 441, 443, 424, 423), (434, 433, 415, 421, 420), (443, 442, 417, 425, 424), (417, 442, 450, 431), (437, 436, 432, 434, 420, 422), (432, 433, 434), (435, 436, 437), (438, 439, 440), (441, 442, 443), (446, 436, 435, 447), (448, 439, 438, 449), (432, 445, 444, 433), (441, 451, 450, 442), (415, 433, 444, 427), (445, 446, 429, 419), (427, 444, 418, 452), (448, 449, 428, 426), (431, 450, 414, 453), (450, 451, 416, 414), (446, 447, 430, 429), (444, 445, 419, 418), (449, 427, 452, 428), (451, 448, 426, 416), (103, 6, 455, 454), (6, 390, 456, 455), (391, 8, 458, 457), (12, 23, 459, 460), (24, 13, 462, 461), (23, 28, 463, 459), (29, 24, 461, 464), (28, 465, 7, 463), (9, 29, 464, 466), (465, 73, 467, 7), (74, 9, 466, 468), (73, 108, 469, 467), (8, 97, 470, 458), (102, 74, 468, 471), (97, 103, 454, 470), (108, 102, 471, 469), (377, 12, 460, 472), (13, 378, 473, 462), (390, 377, 472, 456), (378, 391, 457, 473), (484, 474, 475, 485), (505, 476, 477, 507), (476, 480, 481, 477), (474, 484, 496, 501), (480, 484, 485, 481), (488, 487, 513, 493), (480, 476, 486, 497), (476, 483, 482, 486), (474, 488, 493, 498), (490, 491, 492, 478), (489, 490, 478, 483), (506, 489, 483, 504), (491, 487, 488, 492), (475, 474, 498, 512), (484, 480, 497, 496), (504, 483, 476, 505), (488, 474, 501, 503), (492, 488, 503, 502), (483, 478, 479, 482), (479, 502, 496, 497), (482, 479, 497, 486), (502, 503, 501, 496), (478, 492, 502, 479), (494, 504, 505, 499), (509, 506, 504, 494), (499, 505, 507, 508), (500, 499, 508, 510), (511, 509, 494, 495), (495, 494, 499, 500), (546, 547, 548, 549, 550, 551, 552, 553, 554, 555, 556, 557, 558, 559, 560, 561), (514, 531, 532, 533, 534, 535, 536, 537, 538, 539, 540, 541, 542, 543, 544, 545), (515, 516, 517, 518, 519, 520, 521, 522, 523, 524, 525, 526, 527, 528, 529, 530), (562, 563, 564, 565, 566, 567, 568, 569, 570, 571, 572, 573, 574, 575, 576, 577), (578, 579, 580, 581, 582, 583, 584, 585, 586, 587, 588, 589, 590, 591, 592, 593), (594, 595, 596, 597, 598, 599, 600, 601, 602, 603, 604, 605, 606, 607, 608, 609), (527, 526, 599, 598), (541, 540, 584, 583), (557, 556, 568, 567), (534, 533, 591, 590), (521, 520, 605, 604), (556, 555, 569, 568), (528, 527, 598, 597), (540, 539, 585, 584), (555, 554, 570, 569), (533, 532, 592, 591), (522, 521, 604, 603), (554, 553, 571, 570), (516, 515, 594, 609), (529, 528, 597, 596), (539, 538, 586, 585), (553, 552, 572, 571), (514, 545, 579, 578), (532, 531, 593, 592), (523, 522, 603, 602), (552, 551, 573, 572), (545, 544, 580, 579), (530, 529, 596, 595), (538, 537, 587, 586), (551, 550, 574, 573), (517, 516, 609, 608), (531, 514, 578, 593), (524, 523, 602, 601), (550, 549, 575, 574), (544, 543, 581, 580), (515, 530, 595, 594), (537, 536, 588, 587), (549, 548, 576, 575), (518, 517, 608, 607), (546, 561, 563, 562), (525, 524, 601, 600), (548, 547, 577, 576), (543, 542, 582, 581), (561, 560, 564, 563), (536, 535, 589, 588), (547, 546, 562, 577), (519, 518, 607, 606), (560, 559, 565, 564), (526, 525, 600, 599), (542, 541, 583, 582), (559, 558, 566, 565), (535, 534, 590, 589), (520, 519, 606, 605), (558, 557, 567, 566), (205, 615, 616, 206), (204, 614, 615, 205), (66, 611, 614, 204), (34, 610, 613, 71), (206, 616, 612, 67), (71, 613, 612, 56), (196, 622, 623, 197), (195, 621, 622, 196), (63, 618, 621, 195), (197, 623, 619, 65), (78, 617, 620, 83), (83, 620, 619, 82), (190, 629, 630, 191), (189, 628, 629, 190), (59, 625, 628, 189), (20, 624, 627, 70), (191, 630, 626, 61), (70, 627, 626, 64)])
me_cube.polygons.foreach_set('use_smooth', [0, 1, 1, 0, 0, 1, 0, 0, 0, 0, 1, 0, 0, 1, 0, 0, 0, 0, 1, 0, 0, 1, 0, 0, 0, 0, 0, 0, 0, 0, 0, 0, 0, 1, 1, 1, 1, 1, 1, 1, 1, 1, 1, 1, 1, 1, 1, 1, 1, 1, 0, 1, 0, 1, 1, 1, 0, 0, 0, 0, 0, 0, 0, 1, 1, 1, 0, 0, 1, 0, 0, 0, 0, 1, 0, 1, 0, 0, 0, 0, 0, 0, 1, 1, 0, 0, 0, 1, 1, 0, 0, 0, 1, 1, 1, 0, 0, 0, 0, 0, 0, 0, 0, 0, 0, 1, 1, 1, 0, 0, 0, 0, 0, 1, 1, 1, 0, 0, 0, 1, 1, 1, 0, 0, 0, 1, 1, 1, 1, 1, 1, 0, 0, 0, 0, 0, 0, 1, 1, 1, 0, 0, 0, 1, 1, 1, 1, 1, 0, 0, 0, 0, 0, 0, 1, 1, 1, 0, 0, 0, 1, 1, 1, 1, 1, 1, 1, 1, 1, 1, 1, 1, 1, 1, 1, 1, 1, 1, 1, 1, 1, 1, 1, 1, 1, 1, 1, 0, 0, 0, 0, 0, 0, 0, 0, 0, 0, 0, 0, 0, 0, 0, 0, 0, 0, 0, 0, 0, 0, 0, 0, 0, 0, 0, 1, 1, 1, 0, 0, 0, 0, 0, 0, 0, 0, 0, 0, 0, 0, 0, 0, 0, 0, 0, 0, 0, 0, 0, 0, 0, 0, 0, 0, 0, 0, 0, 0, 0, 0, 0, 0, 0, 0, 0, 0, 0, 0, 0, 0, 0, 0, 0, 0, 0, 0, 0, 0, 0, 0, 0, 0, 0, 0, 0, 0, 0, 0, 0, 0, 0, 0, 0, 0, 0, 0, 0, 0, 0, 0, 0, 0, 0, 0, 0, 0, 0, 0, 0, 0, 0, 0, 0, 0, 0, 0, 0, 0, 0, 0, 0, 0, 0, 0, 0, 0, 0, 0, 0, 0, 0, 0, 0, 0, 0, 0, 0, 0, 0, 1, 1, 1, 1, 0, 0, 0, 0, 0, 0, 0, 0, 0, 0, 0, 0, 0, 0, 0, 0, 0, 0, 0, 0, 0, 0, 0, 0, 0, 0, 0, 0, 0, 0, 0, 0, 0, 0, 0, 0, 0, 0, 0, 0, 0, 0, 0, 0, 0, 0, 0, 0, 0, 0, 0, 0, 0, 0, 0, 0, 0, 0, 0, 0, 0, 0, 0, 0, 0, 0, 0, 0, 0, 0, 0, 0, 0, 0, 0, 0, 0, 0, 0, 0, 0, 0, 0, 0, 0, 0, 0, 0, 0, 0, 0, 0, 0, 0, 0, 0, 0, 0, 0, 0, 0, 0, 0, 0, 0, 0, 0, 0, 0, 0, 0, 0, 0, 0, 0, 0, 0, 0, 0, 0, 0, 0, 0, 0, 0, 0, 0, 0, 0, 0, 0, 0, 0, 0, 0, 0, 0, 0, 1, 1, 1, 1, 1, 1, 1, 1, 1, 1, 1, 1, 1, 1, 1, 1, 1, 1])
me_cube.polygons.foreach_set('material_index', [2, 4, 4, 2, 2, 2, 1, 1, 0, 0, 2, 2, 2, 4, 0, 0, 0, 0, 2, 2, 2, 2, 2, 2, 2, 2, 2, 2, 2, 2, 2, 2, 2, 2, 2, 2, 2, 2, 2, 2, 2, 1, 2, 4, 1, 2, 4, 4, 4, 2, 2, 4, 2, 1, 2, 2, 2, 2, 1, 0, 1, 2, 2, 1, 2, 2, 2, 2, 2, 2, 2, 2, 2, 2, 2, 2, 2, 2, 0, 2, 2, 2, 2, 1, 1, 2, 2, 2, 2, 1, 2, 2, 1, 2, 2, 2, 2, 0, 1, 2, 3, 2, 2, 2, 2, 4, 4, 2, 2, 2, 2, 2, 2, 2, 2, 2, 2, 2, 2, 2, 2, 2, 2, 2, 2, 2, 2, 2, 2, 2, 2, 2, 2, 2, 2, 2, 2, 2, 2, 2, 2, 2, 2, 2, 2, 2, 2, 2, 2, 2, 2, 2, 2, 2, 2, 2, 2, 2, 2, 2, 2, 2, 2, 1, 1, 1, 2, 2, 2, 2, 2, 2, 2, 2, 2, 2, 2, 2, 2, 2, 2, 2, 2, 2, 2, 2, 2, 2, 2, 2, 2, 2, 2, 2, 2, 2, 2, 2, 2, 2, 2, 2, 2, 2, 2, 2, 2, 2, 2, 2, 2, 2, 2, 2, 2, 2, 2, 1, 1, 1, 2, 2, 2, 2, 2, 2, 2, 2, 2, 2, 2, 2, 2, 2, 2, 2, 2, 2, 2, 2, 2, 2, 2, 2, 2, 2, 2, 2, 2, 2, 2, 1, 1, 1, 1, 1, 1, 1, 3, 3, 1, 1, 1, 1, 1, 1, 1, 2, 1, 1, 1, 2, 1, 0, 2, 2, 2, 2, 2, 2, 2, 2, 2, 2, 2, 2, 2, 2, 2, 2, 2, 2, 2, 2, 2, 1, 1, 1, 1, 1, 1, 1, 2, 2, 1, 1, 1, 2, 1, 1, 1, 1, 1, 1, 2, 2, 1, 1, 1, 1, 1, 1, 1, 2, 2, 1, 1, 1, 2, 2, 2, 2, 2, 2, 2, 2, 2, 2, 2, 2, 2, 2, 2, 2, 2, 2, 2, 2, 2, 2, 2, 2, 2, 2, 2, 2, 2, 2, 2, 2, 2, 2, 2, 2, 2, 2, 2, 1, 1, 1, 1, 1, 1, 1, 1, 1, 1, 1, 1, 1, 1, 1, 1, 1, 1, 1, 1, 1, 1, 1, 1, 1, 1, 1, 1, 1, 1, 1, 1, 1, 1, 1, 1, 1, 1, 1, 3, 3, 3, 1, 1, 1, 1, 1, 1, 1, 2, 2, 2, 2, 2, 2, 2, 2, 2, 2, 2, 2, 2, 2, 2, 2, 2, 2, 2, 2, 2, 2, 2, 2, 2, 2, 2, 2, 2, 2, 2, 2, 2, 2, 2, 2, 2, 2, 2, 2, 2, 2, 2, 2, 2, 2, 2, 2, 2, 2, 2, 2, 2, 2, 2, 2, 2, 4, 2, 4, 2, 2, 2, 2, 2, 2, 2, 2, 2, 4, 2, 4])
me_cube.materials.append(mat_color)
me_cube.materials.append(mat_yellowcab)
me_cube.materials.append(mat_blackmetal)
me_cube.materials.append(mat_glass)
me_cube.materials.append(mat_material)
me_cube.use_remesh_preserve_volume = False
me_cube.use_remesh_preserve_attributes = False
me_cube.use_mirror_vertex_groups = False
me_cube.update()

# ---- objects
ob_cube = bpy.data.objects.new('Cube', me_cube)
ob_lamp = bpy.data.objects.new('Lamp', light_lamp)
ob_camera = bpy.data.objects.new('Camera', cam_camera)

# ---- transforms, parenting, visibility, modifiers, constraints
ob_cube.location = (5.96e-08, 1.192e-07, 0.0)
ob_cube.lock_rotations_4d = False
ob_cube.empty_display_type = 'ARROWS'
ob_cube.lineart.crease_threshold = 0.0
_m = ob_cube.modifiers.new('Mirror', 'MIRROR')
_m.use_axis = (True, True, False)
_m.use_clip = True
ob_lamp.location = (4.076, -7.683, 5.904)
ob_lamp.rotation_euler = (0.4068, -0.6366, 1.941)
ob_lamp.lock_rotations_4d = False
ob_lamp.empty_display_type = 'ARROWS'
ob_lamp.color = (0.0, 0.0, 0.0, 0.0)
ob_lamp.lineart.crease_threshold = 0.0
ob_camera.location = (7.481, -6.508, 5.344)
ob_camera.rotation_euler = (1.109, 0.0, 0.8149)
ob_camera.lock_rotations_4d = False
ob_camera.empty_display_type = 'ARROWS'
ob_camera.color = (0.0, 0.0, 0.0, 0.0)
ob_camera.display_type = 'WIRE'
ob_camera.lineart.crease_threshold = 0.0

# ---- collection membership
col_collection_1.objects.link(ob_cube)
col_collection_1.objects.link(ob_lamp)
col_collection_1.objects.link(ob_camera)

# ---- scene / render settings (as saved in the file)
scene.camera = ob_camera
scene.frame_start = 1; scene.frame_end = 250; scene.frame_set(1)
scene.render.engine = 'BLENDER_EEVEE_NEXT'
scene.render.resolution_percentage = 50
scene.render.dither_intensity = 0.0
scene.cycles.use_denoising = False
scene.cycles.samples = 128
scene.cycles.sampling_pattern = 'TABULATED_SOBOL'
scene.cycles.use_adaptive_sampling = False
scene.cycles.use_light_tree = False
scene.cycles.blur_glossy = 0.0
scene.cycles.sample_clamp_indirect = 0.0
scene.view_settings.view_transform = 'Standard'
bpy.context.view_layer.update()
